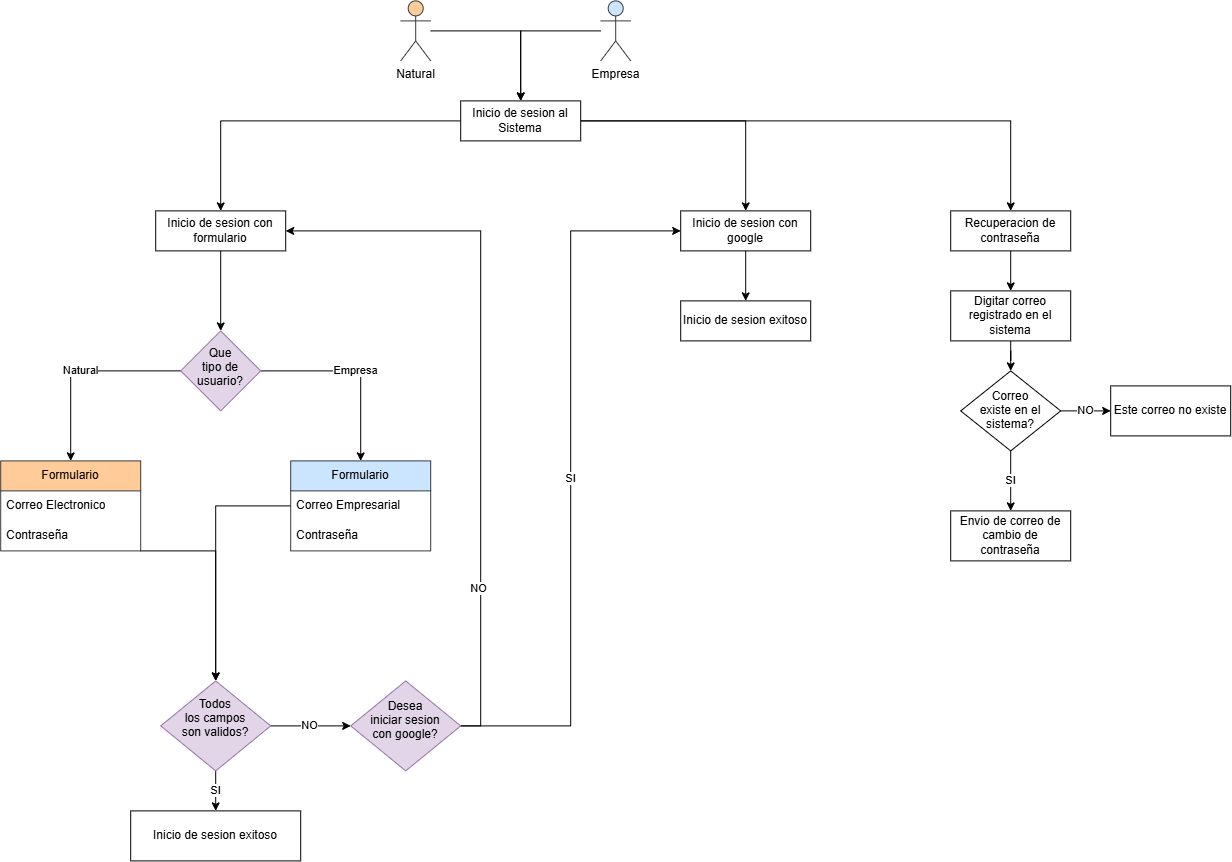

The diagram above was exported from draw.io. Its source (the exported page's mxGraphModel, read from the mxfile embedded in the PNG):
<mxGraphModel dx="2957" dy="2274" grid="0" gridSize="10" guides="1" tooltips="1" connect="1" arrows="1" fold="1" page="1" pageScale="1" pageWidth="827" pageHeight="1169" math="0" shadow="0">
  <root>
    <mxCell id="0" />
    <mxCell id="1" parent="0" />
    <mxCell id="2" edge="1" parent="1" source="5" style="edgeStyle=orthogonalEdgeStyle;rounded=0;orthogonalLoop=1;jettySize=auto;html=1;entryX=0.5;entryY=0;entryDx=0;entryDy=0;" target="27">
      <mxGeometry relative="1" as="geometry" />
    </mxCell>
    <mxCell id="3" edge="1" parent="1" source="5" style="edgeStyle=orthogonalEdgeStyle;rounded=0;orthogonalLoop=1;jettySize=auto;html=1;entryX=0.5;entryY=0;entryDx=0;entryDy=0;" target="29">
      <mxGeometry relative="1" as="geometry" />
    </mxCell>
    <mxCell id="4" edge="1" parent="1" source="5" style="edgeStyle=orthogonalEdgeStyle;rounded=0;orthogonalLoop=1;jettySize=auto;html=1;entryX=0.5;entryY=0;entryDx=0;entryDy=0;" target="36">
      <mxGeometry relative="1" as="geometry" />
    </mxCell>
    <mxCell id="5" parent="1" style="rounded=0;whiteSpace=wrap;html=1;" value="Inicio de sesion al Sistema" vertex="1">
      <mxGeometry height="40" width="120" x="1730" y="-80" as="geometry" />
    </mxCell>
    <mxCell id="6" edge="1" parent="1" source="7" style="edgeStyle=orthogonalEdgeStyle;rounded=0;orthogonalLoop=1;jettySize=auto;html=1;entryX=0.5;entryY=0;entryDx=0;entryDy=0;" target="5">
      <mxGeometry relative="1" as="geometry" />
    </mxCell>
    <mxCell id="7" parent="1" style="shape=umlActor;verticalLabelPosition=bottom;verticalAlign=top;html=1;outlineConnect=0;fillColor=#ffcc99;strokeColor=#36393d;" value="Natural" vertex="1">
      <mxGeometry height="60" width="30" x="1670" y="-180" as="geometry" />
    </mxCell>
    <mxCell id="8" edge="1" parent="1" source="9" style="edgeStyle=orthogonalEdgeStyle;rounded=0;orthogonalLoop=1;jettySize=auto;html=1;entryX=0.5;entryY=0;entryDx=0;entryDy=0;" target="5">
      <mxGeometry relative="1" as="geometry" />
    </mxCell>
    <mxCell id="9" parent="1" style="shape=umlActor;verticalLabelPosition=bottom;verticalAlign=top;html=1;outlineConnect=0;fillColor=#cce5ff;strokeColor=#36393d;" value="Empresa" vertex="1">
      <mxGeometry height="60" width="30" x="1870" y="-180" as="geometry" />
    </mxCell>
    <mxCell id="10" edge="1" parent="1" source="12" style="edgeStyle=orthogonalEdgeStyle;rounded=0;orthogonalLoop=1;jettySize=auto;html=1;entryX=0.5;entryY=0;entryDx=0;entryDy=0;" target="18" value="Empresa">
      <mxGeometry relative="1" as="geometry" />
    </mxCell>
    <mxCell id="11" edge="1" parent="1" source="12" style="edgeStyle=orthogonalEdgeStyle;rounded=0;orthogonalLoop=1;jettySize=auto;html=1;entryX=0.5;entryY=0;entryDx=0;entryDy=0;" target="14" value="Natural">
      <mxGeometry relative="1" as="geometry" />
    </mxCell>
    <mxCell id="12" parent="1" style="rhombus;whiteSpace=wrap;html=1;shapeInside=1;fillColor=#e1d5e7;strokeColor=#9673a6;" value="Que tipo de usuario?" vertex="1">
      <mxGeometry height="80" width="80" x="1450" y="150" as="geometry" />
    </mxCell>
    <mxCell id="13" edge="1" parent="1" source="14" style="edgeStyle=orthogonalEdgeStyle;rounded=0;orthogonalLoop=1;jettySize=auto;html=1;entryX=0.5;entryY=0;entryDx=0;entryDy=0;" target="24">
      <mxGeometry relative="1" as="geometry">
        <Array as="points">
          <mxPoint x="1485" y="370" />
        </Array>
      </mxGeometry>
    </mxCell>
    <mxCell id="14" parent="1" style="swimlane;fontStyle=0;childLayout=stackLayout;horizontal=1;startSize=30;horizontalStack=0;resizeParent=1;resizeParentMax=0;resizeLast=0;collapsible=1;marginBottom=0;whiteSpace=wrap;html=1;fillColor=#ffcc99;strokeColor=#36393d;" value="Formulario" vertex="1">
      <mxGeometry height="90" width="140" x="1270" y="280" as="geometry" />
    </mxCell>
    <mxCell id="15" parent="14" style="text;strokeColor=none;fillColor=none;align=left;verticalAlign=middle;spacingLeft=4;spacingRight=4;overflow=hidden;points=[[0,0.5],[1,0.5]];portConstraint=eastwest;rotatable=0;whiteSpace=wrap;html=1;" value="Correo Electronico" vertex="1">
      <mxGeometry height="30" width="140" y="30" as="geometry" />
    </mxCell>
    <mxCell id="16" parent="14" style="text;strokeColor=none;fillColor=none;align=left;verticalAlign=middle;spacingLeft=4;spacingRight=4;overflow=hidden;points=[[0,0.5],[1,0.5]];portConstraint=eastwest;rotatable=0;whiteSpace=wrap;html=1;" value="Contraseña" vertex="1">
      <mxGeometry height="30" width="140" y="60" as="geometry" />
    </mxCell>
    <mxCell id="17" edge="1" parent="1" source="18" style="edgeStyle=orthogonalEdgeStyle;rounded=0;orthogonalLoop=1;jettySize=auto;html=1;entryX=0.5;entryY=0;entryDx=0;entryDy=0;" target="24">
      <mxGeometry relative="1" as="geometry" />
    </mxCell>
    <mxCell id="18" parent="1" style="swimlane;fontStyle=0;childLayout=stackLayout;horizontal=1;startSize=30;horizontalStack=0;resizeParent=1;resizeParentMax=0;resizeLast=0;collapsible=1;marginBottom=0;whiteSpace=wrap;html=1;fillColor=#cce5ff;strokeColor=#36393d;" value="Formulario" vertex="1">
      <mxGeometry height="90" width="140" x="1560" y="280" as="geometry" />
    </mxCell>
    <mxCell id="19" parent="18" style="text;strokeColor=none;fillColor=none;align=left;verticalAlign=middle;spacingLeft=4;spacingRight=4;overflow=hidden;points=[[0,0.5],[1,0.5]];portConstraint=eastwest;rotatable=0;whiteSpace=wrap;html=1;" value="Correo Empresarial" vertex="1">
      <mxGeometry height="30" width="140" y="30" as="geometry" />
    </mxCell>
    <mxCell id="20" parent="18" style="text;strokeColor=none;fillColor=none;align=left;verticalAlign=middle;spacingLeft=4;spacingRight=4;overflow=hidden;points=[[0,0.5],[1,0.5]];portConstraint=eastwest;rotatable=0;whiteSpace=wrap;html=1;" value="Contraseña" vertex="1">
      <mxGeometry height="30" width="140" y="60" as="geometry" />
    </mxCell>
    <mxCell id="21" edge="1" parent="1" source="24" style="edgeStyle=orthogonalEdgeStyle;rounded=0;orthogonalLoop=1;jettySize=auto;html=1;" value="">
      <mxGeometry relative="1" as="geometry">
        <mxPoint x="1620" y="545" as="targetPoint" />
      </mxGeometry>
    </mxCell>
    <mxCell id="22" connectable="0" parent="21" style="edgeLabel;html=1;align=center;verticalAlign=middle;resizable=0;points=[];" value="NO" vertex="1">
      <mxGeometry relative="1" x="-0.0368" y="2" as="geometry">
        <mxPoint as="offset" />
      </mxGeometry>
    </mxCell>
    <mxCell id="23" edge="1" parent="1" source="24" style="edgeStyle=orthogonalEdgeStyle;rounded=0;orthogonalLoop=1;jettySize=auto;html=1;" target="25" value="SI">
      <mxGeometry relative="1" as="geometry" />
    </mxCell>
    <mxCell id="24" parent="1" style="rhombus;whiteSpace=wrap;html=1;shapeInside=1;fillColor=#e1d5e7;strokeColor=#9673a6;" value="Todos los campos son validos?" vertex="1">
      <mxGeometry height="90" width="110" x="1430" y="500" as="geometry" />
    </mxCell>
    <mxCell id="25" parent="1" style="rounded=0;whiteSpace=wrap;html=1;" value="Inicio de sesion exitoso" vertex="1">
      <mxGeometry height="50" width="170" x="1400" y="630" as="geometry" />
    </mxCell>
    <mxCell id="26" edge="1" parent="1" source="27" style="edgeStyle=orthogonalEdgeStyle;rounded=0;orthogonalLoop=1;jettySize=auto;html=1;entryX=0.5;entryY=0;entryDx=0;entryDy=0;" target="12">
      <mxGeometry relative="1" as="geometry" />
    </mxCell>
    <mxCell id="27" parent="1" style="rounded=0;whiteSpace=wrap;html=1;" value="Inicio de sesion con formulario" vertex="1">
      <mxGeometry height="40" width="130" x="1425" y="30" as="geometry" />
    </mxCell>
    <mxCell id="28" edge="1" parent="1" source="29" style="edgeStyle=orthogonalEdgeStyle;rounded=0;orthogonalLoop=1;jettySize=auto;html=1;entryX=0.5;entryY=0;entryDx=0;entryDy=0;">
      <mxGeometry relative="1" as="geometry">
        <mxPoint x="2015" y="120" as="targetPoint" />
      </mxGeometry>
    </mxCell>
    <mxCell id="29" parent="1" style="rounded=0;whiteSpace=wrap;html=1;" value="Inicio de sesion con google" vertex="1">
      <mxGeometry height="40" width="130" x="1950" y="30" as="geometry" />
    </mxCell>
    <mxCell id="30" parent="1" style="rounded=0;whiteSpace=wrap;html=1;" value="Inicio de sesion exitoso" vertex="1">
      <mxGeometry height="40" width="130" x="1950" y="120" as="geometry" />
    </mxCell>
    <mxCell id="31" edge="1" parent="1" source="34" style="edgeStyle=orthogonalEdgeStyle;rounded=0;orthogonalLoop=1;jettySize=auto;html=1;entryX=0;entryY=0.5;entryDx=0;entryDy=0;" target="29" value="SI">
      <mxGeometry relative="1" as="geometry" />
    </mxCell>
    <mxCell id="32" edge="1" parent="1" source="34" style="edgeStyle=orthogonalEdgeStyle;rounded=0;orthogonalLoop=1;jettySize=auto;html=1;entryX=1;entryY=0.5;entryDx=0;entryDy=0;" target="27">
      <mxGeometry relative="1" as="geometry">
        <Array as="points">
          <mxPoint x="1750" y="545" />
          <mxPoint x="1750" y="50" />
        </Array>
      </mxGeometry>
    </mxCell>
    <mxCell id="33" connectable="0" parent="32" style="edgeLabel;html=1;align=center;verticalAlign=middle;resizable=0;points=[];" value="NO" vertex="1">
      <mxGeometry relative="1" x="-0.5594" y="3" as="geometry">
        <mxPoint y="-1" as="offset" />
      </mxGeometry>
    </mxCell>
    <mxCell id="34" parent="1" style="rhombus;whiteSpace=wrap;html=1;shapeInside=1;fillColor=#e1d5e7;strokeColor=#9673a6;" value="Desea iniciar sesion con google?" vertex="1">
      <mxGeometry height="90" width="110" x="1620" y="500" as="geometry" />
    </mxCell>
    <mxCell id="35" edge="1" parent="1" source="36" style="edgeStyle=orthogonalEdgeStyle;rounded=0;orthogonalLoop=1;jettySize=auto;html=1;" target="38" value="">
      <mxGeometry relative="1" as="geometry" />
    </mxCell>
    <mxCell id="36" parent="1" style="rounded=0;whiteSpace=wrap;html=1;" value="Recuperacion de contraseña" vertex="1">
      <mxGeometry height="40" width="120" x="2220" y="30" as="geometry" />
    </mxCell>
    <mxCell id="37" edge="1" parent="1" source="38" style="edgeStyle=orthogonalEdgeStyle;rounded=0;orthogonalLoop=1;jettySize=auto;html=1;" target="41" value="">
      <mxGeometry relative="1" as="geometry" />
    </mxCell>
    <mxCell id="38" parent="1" style="rounded=0;whiteSpace=wrap;html=1;" value="Digitar correo registrado en el sistema" vertex="1">
      <mxGeometry height="50" width="120" x="2220" y="110" as="geometry" />
    </mxCell>
    <mxCell id="39" edge="1" parent="1" source="41" style="edgeStyle=orthogonalEdgeStyle;rounded=0;orthogonalLoop=1;jettySize=auto;html=1;" target="42" value="NO">
      <mxGeometry relative="1" as="geometry" />
    </mxCell>
    <mxCell id="40" edge="1" parent="1" source="41" style="edgeStyle=orthogonalEdgeStyle;rounded=0;orthogonalLoop=1;jettySize=auto;html=1;" target="43" value="SI">
      <mxGeometry relative="1" as="geometry" />
    </mxCell>
    <mxCell id="41" parent="1" style="rhombus;whiteSpace=wrap;html=1;shapeInside=1;" value="Correo existe en el sistema?" vertex="1">
      <mxGeometry height="80" width="100" x="2230" y="190" as="geometry" />
    </mxCell>
    <mxCell id="42" parent="1" style="rounded=0;whiteSpace=wrap;html=1;" value="Este correo no existe" vertex="1">
      <mxGeometry height="50" width="120" x="2380" y="205" as="geometry" />
    </mxCell>
    <mxCell id="43" parent="1" style="rounded=0;whiteSpace=wrap;html=1;" value="Envio de correo de cambio de contraseña" vertex="1">
      <mxGeometry height="50" width="120" x="2220" y="330" as="geometry" />
    </mxCell>
  </root>
</mxGraphModel>